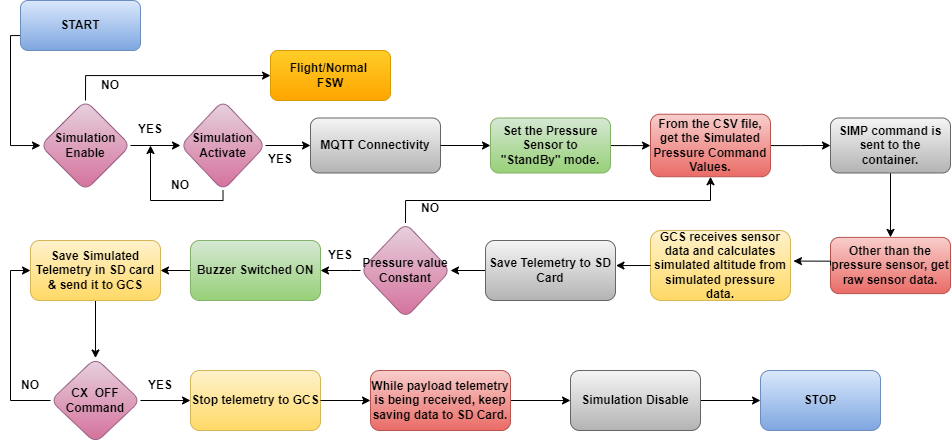

The diagram above was exported from draw.io. Its source (the exported page's mxGraphModel, read from the mxfile embedded in the PNG):
<mxGraphModel dx="1384" dy="772" grid="1" gridSize="10" guides="1" tooltips="1" connect="1" arrows="1" fold="1" page="1" pageScale="1" pageWidth="850" pageHeight="1100" math="0" shadow="0">
  <root>
    <mxCell id="0" />
    <mxCell id="1" parent="0" />
    <mxCell id="mAr268QpwGe-zGGkgMLG-5" value="" style="edgeStyle=orthogonalEdgeStyle;rounded=0;orthogonalLoop=1;jettySize=auto;html=1;exitX=0;exitY=0.5;exitDx=0;exitDy=0;entryX=0;entryY=0.5;entryDx=0;entryDy=0;" edge="1" parent="1" source="mAr268QpwGe-zGGkgMLG-3" target="mAr268QpwGe-zGGkgMLG-4">
      <mxGeometry relative="1" as="geometry">
        <Array as="points">
          <mxPoint x="210" y="95" />
          <mxPoint x="200" y="95" />
          <mxPoint x="200" y="205" />
        </Array>
      </mxGeometry>
    </mxCell>
    <mxCell id="mAr268QpwGe-zGGkgMLG-3" value="&lt;b&gt;START&lt;/b&gt;" style="rounded=1;whiteSpace=wrap;html=1;fillColor=#dae8fc;gradientColor=#7ea6e0;strokeColor=#6c8ebf;" vertex="1" parent="1">
      <mxGeometry x="210" y="60" width="120" height="50" as="geometry" />
    </mxCell>
    <mxCell id="mAr268QpwGe-zGGkgMLG-7" value="" style="edgeStyle=orthogonalEdgeStyle;rounded=0;orthogonalLoop=1;jettySize=auto;html=1;exitX=0.5;exitY=0;exitDx=0;exitDy=0;" edge="1" parent="1" source="mAr268QpwGe-zGGkgMLG-4" target="mAr268QpwGe-zGGkgMLG-6">
      <mxGeometry relative="1" as="geometry">
        <Array as="points">
          <mxPoint x="275" y="135" />
        </Array>
      </mxGeometry>
    </mxCell>
    <mxCell id="mAr268QpwGe-zGGkgMLG-10" value="" style="edgeStyle=orthogonalEdgeStyle;rounded=0;orthogonalLoop=1;jettySize=auto;html=1;" edge="1" parent="1" source="mAr268QpwGe-zGGkgMLG-4" target="mAr268QpwGe-zGGkgMLG-9">
      <mxGeometry relative="1" as="geometry" />
    </mxCell>
    <mxCell id="mAr268QpwGe-zGGkgMLG-4" value="&lt;b&gt;Simulation&lt;br&gt;Enable&lt;/b&gt;" style="rhombus;whiteSpace=wrap;html=1;rounded=1;fillColor=#e6d0de;gradientColor=#d5739d;strokeColor=#996185;" vertex="1" parent="1">
      <mxGeometry x="230" y="160" width="90" height="90" as="geometry" />
    </mxCell>
    <mxCell id="mAr268QpwGe-zGGkgMLG-6" value="&lt;b&gt;Flight/Normal&amp;nbsp;&lt;br&gt;FSW&lt;/b&gt;" style="whiteSpace=wrap;html=1;rounded=1;fillColor=#ffcd28;gradientColor=#ffa500;strokeColor=#d79b00;" vertex="1" parent="1">
      <mxGeometry x="460" y="110" width="120" height="50" as="geometry" />
    </mxCell>
    <mxCell id="mAr268QpwGe-zGGkgMLG-12" value="" style="edgeStyle=orthogonalEdgeStyle;rounded=0;orthogonalLoop=1;jettySize=auto;html=1;entryX=0;entryY=0.5;entryDx=0;entryDy=0;" edge="1" parent="1" source="mAr268QpwGe-zGGkgMLG-9" target="mAr268QpwGe-zGGkgMLG-13">
      <mxGeometry relative="1" as="geometry">
        <mxPoint x="485" y="200" as="targetPoint" />
      </mxGeometry>
    </mxCell>
    <mxCell id="mAr268QpwGe-zGGkgMLG-58" value="" style="edgeStyle=orthogonalEdgeStyle;rounded=0;orthogonalLoop=1;jettySize=auto;html=1;exitX=0.5;exitY=1;exitDx=0;exitDy=0;" edge="1" parent="1" source="mAr268QpwGe-zGGkgMLG-9">
      <mxGeometry relative="1" as="geometry">
        <mxPoint x="340" y="205" as="targetPoint" />
        <Array as="points">
          <mxPoint x="413" y="260" />
          <mxPoint x="340" y="260" />
        </Array>
      </mxGeometry>
    </mxCell>
    <mxCell id="mAr268QpwGe-zGGkgMLG-9" value="&lt;b&gt;Simulation&lt;br&gt;Activate&lt;/b&gt;" style="rhombus;whiteSpace=wrap;html=1;rounded=1;fillColor=#e6d0de;gradientColor=#d5739d;strokeColor=#996185;" vertex="1" parent="1">
      <mxGeometry x="370" y="160" width="85" height="90" as="geometry" />
    </mxCell>
    <mxCell id="mAr268QpwGe-zGGkgMLG-13" value="&lt;b&gt;MQTT Connectivity&lt;/b&gt;" style="whiteSpace=wrap;html=1;rounded=1;fillColor=#f5f5f5;gradientColor=#b3b3b3;strokeColor=#666666;" vertex="1" parent="1">
      <mxGeometry x="500" y="177.5" width="130" height="55" as="geometry" />
    </mxCell>
    <mxCell id="mAr268QpwGe-zGGkgMLG-19" value="" style="edgeStyle=orthogonalEdgeStyle;rounded=0;orthogonalLoop=1;jettySize=auto;html=1;" edge="1" parent="1" source="mAr268QpwGe-zGGkgMLG-14" target="mAr268QpwGe-zGGkgMLG-18">
      <mxGeometry relative="1" as="geometry" />
    </mxCell>
    <mxCell id="mAr268QpwGe-zGGkgMLG-14" value="&lt;b&gt;Set the Pressure Sensor to &quot;StandBy&quot; mode.&lt;/b&gt;" style="whiteSpace=wrap;html=1;rounded=1;fillColor=#d5e8d4;gradientColor=#97d077;strokeColor=#82b366;" vertex="1" parent="1">
      <mxGeometry x="680" y="177.5" width="120" height="55" as="geometry" />
    </mxCell>
    <mxCell id="mAr268QpwGe-zGGkgMLG-15" value="" style="edgeStyle=orthogonalEdgeStyle;rounded=0;orthogonalLoop=1;jettySize=auto;html=1;entryX=0;entryY=0.5;entryDx=0;entryDy=0;exitX=1;exitY=0.5;exitDx=0;exitDy=0;" edge="1" parent="1" source="mAr268QpwGe-zGGkgMLG-13" target="mAr268QpwGe-zGGkgMLG-14">
      <mxGeometry relative="1" as="geometry">
        <mxPoint x="320" y="210" as="sourcePoint" />
        <mxPoint x="355" y="210" as="targetPoint" />
      </mxGeometry>
    </mxCell>
    <mxCell id="mAr268QpwGe-zGGkgMLG-21" value="" style="edgeStyle=orthogonalEdgeStyle;rounded=0;orthogonalLoop=1;jettySize=auto;html=1;entryX=0;entryY=0.5;entryDx=0;entryDy=0;" edge="1" parent="1" source="mAr268QpwGe-zGGkgMLG-18" target="mAr268QpwGe-zGGkgMLG-22">
      <mxGeometry relative="1" as="geometry">
        <mxPoint x="920" y="200" as="targetPoint" />
      </mxGeometry>
    </mxCell>
    <mxCell id="mAr268QpwGe-zGGkgMLG-18" value="&lt;b&gt;From the CSV file, get the Simulated Pressure Command Values.&lt;/b&gt;" style="whiteSpace=wrap;html=1;rounded=1;fillColor=#f8cecc;gradientColor=#ea6b66;strokeColor=#b85450;" vertex="1" parent="1">
      <mxGeometry x="840" y="173.75" width="120" height="62.5" as="geometry" />
    </mxCell>
    <mxCell id="mAr268QpwGe-zGGkgMLG-51" value="" style="edgeStyle=orthogonalEdgeStyle;rounded=0;orthogonalLoop=1;jettySize=auto;html=1;" edge="1" parent="1" source="mAr268QpwGe-zGGkgMLG-22" target="mAr268QpwGe-zGGkgMLG-26">
      <mxGeometry relative="1" as="geometry" />
    </mxCell>
    <mxCell id="mAr268QpwGe-zGGkgMLG-22" value="&lt;b&gt;SIMP command is sent to the container.&lt;/b&gt;" style="whiteSpace=wrap;html=1;rounded=1;fillColor=#f5f5f5;gradientColor=#b3b3b3;strokeColor=#666666;" vertex="1" parent="1">
      <mxGeometry x="1020" y="177.5" width="120" height="55" as="geometry" />
    </mxCell>
    <mxCell id="mAr268QpwGe-zGGkgMLG-26" value="&lt;b&gt;Other than the pressure sensor, get raw sensor data.&lt;/b&gt;" style="whiteSpace=wrap;html=1;rounded=1;fillColor=#f8cecc;gradientColor=#ea6b66;strokeColor=#b85450;" vertex="1" parent="1">
      <mxGeometry x="1020" y="296.88" width="120" height="56.25" as="geometry" />
    </mxCell>
    <mxCell id="mAr268QpwGe-zGGkgMLG-49" value="" style="edgeStyle=orthogonalEdgeStyle;rounded=0;orthogonalLoop=1;jettySize=auto;html=1;" edge="1" parent="1" source="mAr268QpwGe-zGGkgMLG-27" target="mAr268QpwGe-zGGkgMLG-29">
      <mxGeometry relative="1" as="geometry" />
    </mxCell>
    <mxCell id="mAr268QpwGe-zGGkgMLG-27" value="&lt;b&gt;Save Telemetry to SD Card&lt;/b&gt;" style="whiteSpace=wrap;html=1;rounded=1;fillColor=#f5f5f5;gradientColor=#b3b3b3;strokeColor=#666666;" vertex="1" parent="1">
      <mxGeometry x="675" y="300" width="130" height="60" as="geometry" />
    </mxCell>
    <mxCell id="mAr268QpwGe-zGGkgMLG-28" value="&lt;b&gt;GCS receives sensor data and calculates simulated altitude from simulated pressure data.&lt;/b&gt;" style="whiteSpace=wrap;html=1;rounded=1;fillColor=#fff2cc;gradientColor=#ffd966;strokeColor=#d6b656;" vertex="1" parent="1">
      <mxGeometry x="840" y="290" width="140" height="70" as="geometry" />
    </mxCell>
    <mxCell id="mAr268QpwGe-zGGkgMLG-53" value="" style="edgeStyle=orthogonalEdgeStyle;rounded=0;orthogonalLoop=1;jettySize=auto;html=1;exitX=0;exitY=0.5;exitDx=0;exitDy=0;" edge="1" parent="1" source="mAr268QpwGe-zGGkgMLG-29" target="mAr268QpwGe-zGGkgMLG-30">
      <mxGeometry relative="1" as="geometry">
        <Array as="points">
          <mxPoint x="540" y="330" />
        </Array>
      </mxGeometry>
    </mxCell>
    <mxCell id="mAr268QpwGe-zGGkgMLG-59" value="" style="edgeStyle=orthogonalEdgeStyle;rounded=0;orthogonalLoop=1;jettySize=auto;html=1;entryX=0.5;entryY=1;entryDx=0;entryDy=0;exitX=0.5;exitY=0;exitDx=0;exitDy=0;" edge="1" parent="1" source="mAr268QpwGe-zGGkgMLG-29" target="mAr268QpwGe-zGGkgMLG-18">
      <mxGeometry relative="1" as="geometry">
        <mxPoint x="585" y="270" as="sourcePoint" />
        <Array as="points">
          <mxPoint x="595" y="260" />
          <mxPoint x="900" y="260" />
        </Array>
      </mxGeometry>
    </mxCell>
    <mxCell id="mAr268QpwGe-zGGkgMLG-29" value="&lt;b&gt;Pressure value Constant&lt;/b&gt;" style="rhombus;whiteSpace=wrap;html=1;rounded=1;fillColor=#e6d0de;gradientColor=#d5739d;strokeColor=#996185;" vertex="1" parent="1">
      <mxGeometry x="550" y="282.5" width="90" height="95" as="geometry" />
    </mxCell>
    <mxCell id="mAr268QpwGe-zGGkgMLG-54" value="" style="edgeStyle=orthogonalEdgeStyle;rounded=0;orthogonalLoop=1;jettySize=auto;html=1;" edge="1" parent="1" source="mAr268QpwGe-zGGkgMLG-30" target="mAr268QpwGe-zGGkgMLG-31">
      <mxGeometry relative="1" as="geometry" />
    </mxCell>
    <mxCell id="mAr268QpwGe-zGGkgMLG-30" value="&lt;b&gt;Buzzer Switched ON&lt;/b&gt;" style="whiteSpace=wrap;html=1;rounded=1;fillColor=#d5e8d4;gradientColor=#97d077;strokeColor=#82b366;" vertex="1" parent="1">
      <mxGeometry x="380" y="300" width="130" height="60" as="geometry" />
    </mxCell>
    <mxCell id="mAr268QpwGe-zGGkgMLG-33" value="" style="edgeStyle=orthogonalEdgeStyle;rounded=0;orthogonalLoop=1;jettySize=auto;html=1;" edge="1" parent="1" source="mAr268QpwGe-zGGkgMLG-31" target="mAr268QpwGe-zGGkgMLG-32">
      <mxGeometry relative="1" as="geometry" />
    </mxCell>
    <mxCell id="mAr268QpwGe-zGGkgMLG-31" value="&lt;b&gt;Save Simulated Telemetry in SD card &amp;amp; send it to GCS&lt;/b&gt;" style="whiteSpace=wrap;html=1;rounded=1;fillColor=#fff2cc;gradientColor=#ffd966;strokeColor=#d6b656;" vertex="1" parent="1">
      <mxGeometry x="220" y="300" width="130" height="60" as="geometry" />
    </mxCell>
    <mxCell id="mAr268QpwGe-zGGkgMLG-55" value="" style="edgeStyle=orthogonalEdgeStyle;rounded=0;orthogonalLoop=1;jettySize=auto;html=1;entryX=0;entryY=0.5;entryDx=0;entryDy=0;exitX=0;exitY=0.5;exitDx=0;exitDy=0;" edge="1" parent="1" source="mAr268QpwGe-zGGkgMLG-32" target="mAr268QpwGe-zGGkgMLG-31">
      <mxGeometry relative="1" as="geometry">
        <mxPoint x="200" y="310" as="targetPoint" />
        <Array as="points">
          <mxPoint x="200" y="460" />
          <mxPoint x="200" y="330" />
        </Array>
      </mxGeometry>
    </mxCell>
    <mxCell id="mAr268QpwGe-zGGkgMLG-32" value="&lt;b&gt;CX&amp;nbsp; OFF&lt;br&gt;Command&lt;/b&gt;" style="rhombus;whiteSpace=wrap;html=1;rounded=1;fillColor=#e6d0de;gradientColor=#d5739d;strokeColor=#996185;" vertex="1" parent="1">
      <mxGeometry x="240" y="417.5" width="90" height="85" as="geometry" />
    </mxCell>
    <mxCell id="mAr268QpwGe-zGGkgMLG-39" value="" style="edgeStyle=orthogonalEdgeStyle;rounded=0;orthogonalLoop=1;jettySize=auto;html=1;startArrow=none;entryX=0;entryY=0.5;entryDx=0;entryDy=0;" edge="1" parent="1" source="mAr268QpwGe-zGGkgMLG-44" target="mAr268QpwGe-zGGkgMLG-43">
      <mxGeometry relative="1" as="geometry">
        <mxPoint x="680" y="435" as="sourcePoint" />
        <mxPoint x="765" y="425" as="targetPoint" />
      </mxGeometry>
    </mxCell>
    <mxCell id="mAr268QpwGe-zGGkgMLG-41" value="" style="edgeStyle=orthogonalEdgeStyle;rounded=0;orthogonalLoop=1;jettySize=auto;html=1;entryX=0;entryY=0.5;entryDx=0;entryDy=0;exitX=1;exitY=0.5;exitDx=0;exitDy=0;" edge="1" parent="1" source="mAr268QpwGe-zGGkgMLG-43" target="mAr268QpwGe-zGGkgMLG-42">
      <mxGeometry relative="1" as="geometry">
        <mxPoint x="880" y="435" as="sourcePoint" />
        <mxPoint x="960" y="435" as="targetPoint" />
      </mxGeometry>
    </mxCell>
    <mxCell id="mAr268QpwGe-zGGkgMLG-42" value="&lt;b&gt;STOP&lt;/b&gt;" style="rounded=1;whiteSpace=wrap;html=1;fillColor=#dae8fc;gradientColor=#7ea6e0;strokeColor=#6c8ebf;" vertex="1" parent="1">
      <mxGeometry x="950" y="430" width="120" height="60" as="geometry" />
    </mxCell>
    <mxCell id="mAr268QpwGe-zGGkgMLG-43" value="&lt;b&gt;Simulation Disable&lt;/b&gt;" style="rounded=1;whiteSpace=wrap;html=1;fillColor=#f5f5f5;gradientColor=#b3b3b3;strokeColor=#666666;" vertex="1" parent="1">
      <mxGeometry x="760" y="430" width="130" height="60" as="geometry" />
    </mxCell>
    <mxCell id="mAr268QpwGe-zGGkgMLG-44" value="&lt;b&gt;While payload telemetry is being received, keep saving data to SD Card.&lt;/b&gt;" style="rounded=1;whiteSpace=wrap;html=1;fillColor=#f8cecc;gradientColor=#ea6b66;strokeColor=#b85450;" vertex="1" parent="1">
      <mxGeometry x="560" y="430" width="140" height="60" as="geometry" />
    </mxCell>
    <mxCell id="mAr268QpwGe-zGGkgMLG-45" value="&lt;b&gt;Stop telemetry to GCS&lt;/b&gt;" style="rounded=1;whiteSpace=wrap;html=1;fillColor=#fff2cc;gradientColor=#ffd966;strokeColor=#d6b656;" vertex="1" parent="1">
      <mxGeometry x="380" y="430" width="130" height="60" as="geometry" />
    </mxCell>
    <mxCell id="mAr268QpwGe-zGGkgMLG-60" value="" style="edgeStyle=orthogonalEdgeStyle;rounded=0;orthogonalLoop=1;jettySize=auto;html=1;startArrow=none;exitX=1;exitY=0.5;exitDx=0;exitDy=0;entryX=0;entryY=0.5;entryDx=0;entryDy=0;" edge="1" parent="1" source="mAr268QpwGe-zGGkgMLG-32" target="mAr268QpwGe-zGGkgMLG-45">
      <mxGeometry relative="1" as="geometry">
        <mxPoint x="795" y="447.4666666666667" as="sourcePoint" />
        <mxPoint x="840" y="448" as="targetPoint" />
      </mxGeometry>
    </mxCell>
    <mxCell id="mAr268QpwGe-zGGkgMLG-61" value="" style="edgeStyle=orthogonalEdgeStyle;rounded=0;orthogonalLoop=1;jettySize=auto;html=1;startArrow=none;entryX=0;entryY=0.5;entryDx=0;entryDy=0;exitX=1;exitY=0.5;exitDx=0;exitDy=0;" edge="1" parent="1" source="mAr268QpwGe-zGGkgMLG-45" target="mAr268QpwGe-zGGkgMLG-44">
      <mxGeometry relative="1" as="geometry">
        <mxPoint x="520" y="425" as="sourcePoint" />
        <mxPoint x="390" y="435" as="targetPoint" />
      </mxGeometry>
    </mxCell>
    <mxCell id="mAr268QpwGe-zGGkgMLG-62" value="" style="edgeStyle=orthogonalEdgeStyle;rounded=0;orthogonalLoop=1;jettySize=auto;html=1;exitX=0;exitY=0.5;exitDx=0;exitDy=0;entryX=1.003;entryY=0.425;entryDx=0;entryDy=0;entryPerimeter=0;" edge="1" parent="1" source="mAr268QpwGe-zGGkgMLG-28" target="mAr268QpwGe-zGGkgMLG-27">
      <mxGeometry relative="1" as="geometry">
        <mxPoint x="685" y="337.5" as="sourcePoint" />
        <mxPoint x="640" y="337.5" as="targetPoint" />
      </mxGeometry>
    </mxCell>
    <mxCell id="mAr268QpwGe-zGGkgMLG-64" value="" style="edgeStyle=orthogonalEdgeStyle;rounded=0;orthogonalLoop=1;jettySize=auto;html=1;exitX=0;exitY=0.5;exitDx=0;exitDy=0;entryX=1.021;entryY=0.437;entryDx=0;entryDy=0;entryPerimeter=0;" edge="1" parent="1" source="mAr268QpwGe-zGGkgMLG-26" target="mAr268QpwGe-zGGkgMLG-28">
      <mxGeometry relative="1" as="geometry">
        <mxPoint x="1090" y="242.5" as="sourcePoint" />
        <mxPoint x="1090" y="306.88" as="targetPoint" />
        <Array as="points">
          <mxPoint x="1020" y="321" />
        </Array>
      </mxGeometry>
    </mxCell>
    <mxCell id="mAr268QpwGe-zGGkgMLG-66" value="&lt;b&gt;NO&lt;/b&gt;" style="text;html=1;strokeColor=none;fillColor=none;align=center;verticalAlign=middle;whiteSpace=wrap;rounded=0;" vertex="1" parent="1">
      <mxGeometry x="190" y="430" width="60" height="30" as="geometry" />
    </mxCell>
    <mxCell id="mAr268QpwGe-zGGkgMLG-67" value="&lt;b&gt;NO&lt;/b&gt;" style="text;html=1;strokeColor=none;fillColor=none;align=center;verticalAlign=middle;whiteSpace=wrap;rounded=0;" vertex="1" parent="1">
      <mxGeometry x="590" y="252.5" width="60" height="30" as="geometry" />
    </mxCell>
    <mxCell id="mAr268QpwGe-zGGkgMLG-68" value="&lt;b&gt;NO&lt;/b&gt;" style="text;html=1;strokeColor=none;fillColor=none;align=center;verticalAlign=middle;whiteSpace=wrap;rounded=0;" vertex="1" parent="1">
      <mxGeometry x="340" y="230" width="60" height="30" as="geometry" />
    </mxCell>
    <mxCell id="mAr268QpwGe-zGGkgMLG-69" value="&lt;b&gt;NO&lt;/b&gt;" style="text;html=1;strokeColor=none;fillColor=none;align=center;verticalAlign=middle;whiteSpace=wrap;rounded=0;" vertex="1" parent="1">
      <mxGeometry x="270" y="130" width="60" height="30" as="geometry" />
    </mxCell>
    <mxCell id="mAr268QpwGe-zGGkgMLG-70" value="&lt;b&gt;YES&lt;/b&gt;" style="text;html=1;strokeColor=none;fillColor=none;align=center;verticalAlign=middle;whiteSpace=wrap;rounded=0;" vertex="1" parent="1">
      <mxGeometry x="320" y="430" width="60" height="30" as="geometry" />
    </mxCell>
    <mxCell id="mAr268QpwGe-zGGkgMLG-71" value="&lt;b&gt;YES&lt;/b&gt;" style="text;html=1;strokeColor=none;fillColor=none;align=center;verticalAlign=middle;whiteSpace=wrap;rounded=0;" vertex="1" parent="1">
      <mxGeometry x="500" y="300" width="60" height="30" as="geometry" />
    </mxCell>
    <mxCell id="mAr268QpwGe-zGGkgMLG-72" value="&lt;b&gt;YES&lt;/b&gt;" style="text;html=1;strokeColor=none;fillColor=none;align=center;verticalAlign=middle;whiteSpace=wrap;rounded=0;" vertex="1" parent="1">
      <mxGeometry x="440" y="203.75" width="60" height="30" as="geometry" />
    </mxCell>
    <mxCell id="mAr268QpwGe-zGGkgMLG-73" value="&lt;b&gt;YES&lt;/b&gt;" style="text;html=1;strokeColor=none;fillColor=none;align=center;verticalAlign=middle;whiteSpace=wrap;rounded=0;" vertex="1" parent="1">
      <mxGeometry x="310" y="173.75" width="60" height="30" as="geometry" />
    </mxCell>
  </root>
</mxGraphModel>